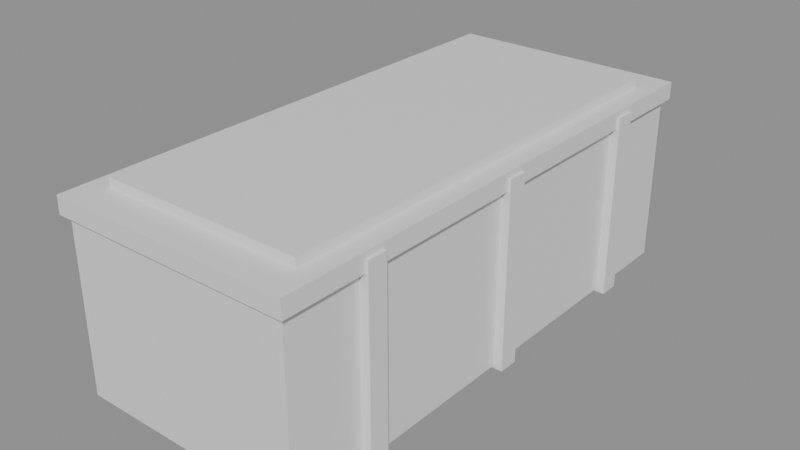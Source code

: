 # Source: a6_earth_box.blend  (saved by Blender 5.2.44; exported with 4.5.12 LTS)
import bpy
from mathutils import Matrix  # noqa: F401  (used for matrix-valued properties, if any)

bpy.ops.wm.read_factory_settings(use_empty=True)
scene = bpy.context.scene
scene.name = 'Scene'

# ---- materials (node trees are filled in below, after node groups)
mat_wood = bpy.data.materials.new('wood')
mat_iron = bpy.data.materials.new('iron')
mat_earth = bpy.data.materials.new('earth')

# ---- material node trees
mat_wood.use_nodes = True; mat_wood.node_tree.nodes.clear()
_N = mat_wood.node_tree.nodes; _L = mat_wood.node_tree.links
n0 = _N.new('ShaderNodeBsdfPrincipled'); n0.name = 'Principled BSDF'; n0.location = (-200, 100)
n0.inputs[10].default_value = 0.005
n1 = _N.new('ShaderNodeOutputMaterial'); n1.name = 'Material Output'; n1.location = (200, 100)
_L.new(n0.outputs[0], n1.inputs[0])
n1.is_active_output = True
mat_iron.use_nodes = True; mat_iron.node_tree.nodes.clear()
_N = mat_iron.node_tree.nodes; _L = mat_iron.node_tree.links
n0 = _N.new('ShaderNodeBsdfPrincipled'); n0.name = 'Principled BSDF'; n0.location = (-200, 100)
n0.inputs[10].default_value = 0.005
n1 = _N.new('ShaderNodeOutputMaterial'); n1.name = 'Material Output'; n1.location = (200, 100)
_L.new(n0.outputs[0], n1.inputs[0])
n1.is_active_output = True
mat_earth.use_nodes = True; mat_earth.node_tree.nodes.clear()
_N = mat_earth.node_tree.nodes; _L = mat_earth.node_tree.links
n0 = _N.new('ShaderNodeBsdfPrincipled'); n0.name = 'Principled BSDF'; n0.location = (-200, 100)
n0.inputs[10].default_value = 0.005
n1 = _N.new('ShaderNodeOutputMaterial'); n1.name = 'Material Output'; n1.location = (200, 100)
_L.new(n0.outputs[0], n1.inputs[0])
n1.is_active_output = True

# ---- meshes
me_box = bpy.data.meshes.new('box')
me_box.from_pydata([(-0.4, -0.9, 0.0), (-0.4, -0.9, 0.6), (-0.4, 0.9, 0.0), (-0.4, 0.9, 0.6), (0.4, -0.9, 0.0), (0.4, -0.9, 0.6), (0.4, 0.9, 0.0), (0.4, 0.9, 0.6), (-0.42, -0.92, 0.59), (-0.42, -0.92, 0.65), (-0.42, 0.92, 0.59), (-0.42, 0.92, 0.65), (0.42, -0.92, 0.59), (0.42, -0.92, 0.65), (0.42, 0.92, 0.59), (0.42, 0.92, 0.65), (-0.43, -0.635, -0.01), (-0.43, -0.635, 0.63), (-0.43, -0.565, -0.01), (-0.43, -0.565, 0.63), (0.43, -0.635, -0.01), (0.43, -0.635, 0.63), (0.43, -0.565, -0.01), (0.43, -0.565, 0.63), (-0.43, -0.035, -0.01), (-0.43, -0.035, 0.63), (-0.43, 0.035, -0.01), (-0.43, 0.035, 0.63), (0.43, -0.035, -0.01), (0.43, -0.035, 0.63), (0.43, 0.035, -0.01), (0.43, 0.035, 0.63), (-0.43, 0.565, -0.01), (-0.43, 0.565, 0.63), (-0.43, 0.635, -0.01), (-0.43, 0.635, 0.63), (0.43, 0.565, -0.01), (0.43, 0.565, 0.63), (0.43, 0.635, -0.01), (0.43, 0.635, 0.63), (-0.35, -0.8, 0.64), (-0.35, -0.8, 0.68), (-0.35, 0.8, 0.64), (-0.35, 0.8, 0.68), (0.35, -0.8, 0.64), (0.35, -0.8, 0.68), (0.35, 0.8, 0.64), (0.35, 0.8, 0.68)], [], [(0, 1, 3, 2), (2, 3, 7, 6), (6, 7, 5, 4), (4, 5, 1, 0), (2, 6, 4, 0), (7, 3, 1, 5), (8, 9, 11, 10), (10, 11, 15, 14), (14, 15, 13, 12), (12, 13, 9, 8), (10, 14, 12, 8), (15, 11, 9, 13), (16, 17, 19, 18), (18, 19, 23, 22), (22, 23, 21, 20), (20, 21, 17, 16), (18, 22, 20, 16), (23, 19, 17, 21), (24, 25, 27, 26), (26, 27, 31, 30), (30, 31, 29, 28), (28, 29, 25, 24), (26, 30, 28, 24), (31, 27, 25, 29), (32, 33, 35, 34), (34, 35, 39, 38), (38, 39, 37, 36), (36, 37, 33, 32), (34, 38, 36, 32), (39, 35, 33, 37), (40, 41, 43, 42), (42, 43, 47, 46), (46, 47, 45, 44), (44, 45, 41, 40), (42, 46, 44, 40), (47, 43, 41, 45)])
me_box.polygons.foreach_set('material_index', [0, 0, 0, 0, 0, 0, 0, 0, 0, 0, 0, 0, 1, 1, 1, 1, 1, 1, 1, 1, 1, 1, 1, 1, 1, 1, 1, 1, 1, 1, 2, 2, 2, 2, 2, 2])
_uv = me_box.uv_layers.new(name='Float2')
_uv.uv.foreach_set('vector', [-0.9, 0.0, -0.9, 0.6, 0.9, 0.6, 0.9, 0.0, -0.4, 0.0, -0.4, 0.6, 0.4, 0.6, 0.4, 0.0, 0.9, 0.0, 0.9, 0.6, -0.9, 0.6, -0.9, 0.0, 0.4, 0.0, 0.4, 0.6, -0.4, 0.6, -0.4, 0.0, -0.4, 0.9, 0.4, 0.9, 0.4, -0.9, -0.4, -0.9, 0.4, 0.9, -0.4, 0.9, -0.4, -0.9, 0.4, -0.9, -0.92, 0.59, -0.92, 0.65, 0.92, 0.65, 0.92, 0.59, -0.42, 0.59, -0.42, 0.65, 0.42, 0.65, 0.42, 0.59, 0.92, 0.59, 0.92, 0.65, -0.92, 0.65, -0.92, 0.59, 0.42, 0.59, 0.42, 0.65, -0.42, 0.65, -0.42, 0.59, -0.42, 0.92, 0.42, 0.92, 0.42, -0.92, -0.42, -0.92, 0.42, 0.92, -0.42, 0.92, -0.42, -0.92, 0.42, -0.92, -0.635, -0.01, -0.635, 0.63, -0.565, 0.63, -0.565, -0.01, -0.43, -0.01, -0.43, 0.63, 0.43, 0.63, 0.43, -0.01, -0.565, -0.01, -0.565, 0.63, -0.635, 0.63, -0.635, -0.01, 0.43, -0.01, 0.43, 0.63, -0.43, 0.63, -0.43, -0.01, -0.43, -0.565, 0.43, -0.565, 0.43, -0.635, -0.43, -0.635, 0.43, -0.565, -0.43, -0.565, -0.43, -0.635, 0.43, -0.635, -0.035, -0.01, -0.035, 0.63, 0.035, 0.63, 0.035, -0.01, -0.43, -0.01, -0.43, 0.63, 0.43, 0.63, 0.43, -0.01, 0.035, -0.01, 0.035, 0.63, -0.035, 0.63, -0.035, -0.01, 0.43, -0.01, 0.43, 0.63, -0.43, 0.63, -0.43, -0.01, -0.43, 0.035, 0.43, 0.035, 0.43, -0.035, -0.43, -0.035, 0.43, 0.035, -0.43, 0.035, -0.43, -0.035, 0.43, -0.035, 0.565, -0.01, 0.565, 0.63, 0.635, 0.63, 0.635, -0.01, -0.43, -0.01, -0.43, 0.63, 0.43, 0.63, 0.43, -0.01, 0.635, -0.01, 0.635, 0.63, 0.565, 0.63, 0.565, -0.01, 0.43, -0.01, 0.43, 0.63, -0.43, 0.63, -0.43, -0.01, -0.43, 0.635, 0.43, 0.635, 0.43, 0.565, -0.43, 0.565, 0.43, 0.635, -0.43, 0.635, -0.43, 0.565, 0.43, 0.565, -0.8, 0.64, -0.8, 0.68, 0.8, 0.68, 0.8, 0.64, -0.35, 0.64, -0.35, 0.68, 0.35, 0.68, 0.35, 0.64, 0.8, 0.64, 0.8, 0.68, -0.8, 0.68, -0.8, 0.64, 0.35, 0.64, 0.35, 0.68, -0.35, 0.68, -0.35, 0.64, -0.35, 0.8, 0.35, 0.8, 0.35, -0.8, -0.35, -0.8, 0.35, 0.8, -0.35, 0.8, -0.35, -0.8, 0.35, -0.8])
me_box.materials.append(mat_wood)
me_box.materials.append(mat_iron)
me_box.materials.append(mat_earth)
me_box.update()

# ---- objects
ob_a6_earth_box = bpy.data.objects.new('a6_earth_box', None)
ob_a6_earth_box_mesh = bpy.data.objects.new('a6_earth_box_mesh', me_box)

# ---- transforms, parenting, visibility, modifiers, constraints
ob_a6_earth_box.location = (0.0, 0.0, 0.0)
ob_a6_earth_box_mesh.parent = ob_a6_earth_box
ob_a6_earth_box_mesh.location = (0.0, 0.0, 0.0)

# ---- collection membership
scene.collection.objects.link(ob_a6_earth_box)
scene.collection.objects.link(ob_a6_earth_box_mesh)

# ---- scene / render settings (as saved in the file)
scene.frame_start = 1; scene.frame_end = 250; scene.frame_set(1)
scene.render.engine = 'BLENDER_EEVEE_NEXT'
scene.render.bake_bias = 0.0
scene.render.bake_samples = 0
scene.render.compositor_device = 'GPU'
scene.eevee.use_volume_custom_range = False
scene.eevee.fast_gi_thickness_near = 0.1
scene.eevee.fast_gi_thickness_far = 0.0
scene.eevee.ray_tracing_options.screen_trace_thickness = 0.1
bpy.context.view_layer.update()

# ---- added for rendering (the .blend has no active camera and no usable light): camera, sun + grey world if the file has none
cam_auto = bpy.data.cameras.new('AutoCamera')
cam_auto.lens = 50.0
cam_auto.sensor_width = 36.0
cam_auto.clip_end = 1000.0
ob_auto_camera = bpy.data.objects.new('AutoCamera', cam_auto)
scene.collection.objects.link(ob_auto_camera)
ob_auto_camera.location = (1.98467, -2.3816, 1.92273)
ob_auto_camera.rotation_euler = (1.09748, -7.21219e-08, 0.694738)
scene.camera = ob_auto_camera
light_auto_sun = bpy.data.lights.new('AutoSun', 'SUN')
light_auto_sun.energy = 3.0
light_auto_sun.angle = 0.0523599
ob_auto_sun = bpy.data.objects.new('AutoSun', light_auto_sun)
scene.collection.objects.link(ob_auto_sun)
ob_auto_sun.rotation_euler = (0.872665, 0.174533, 0.523599)
if scene.world is None:
    world_auto = bpy.data.worlds.new('AutoWorld')
    world_auto.color = (0.3, 0.3, 0.3)
    scene.world = world_auto
bpy.context.view_layer.update()
